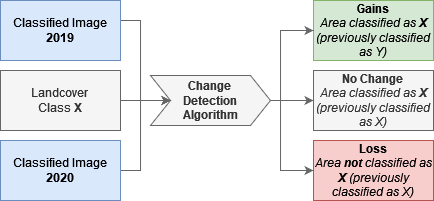

The diagram above was exported from draw.io. Its source (the exported page's mxGraphModel, read from the mxfile embedded in the PNG):
<mxGraphModel dx="819" dy="442" grid="1" gridSize="10" guides="1" tooltips="1" connect="1" arrows="1" fold="1" page="0" pageScale="1" pageWidth="827" pageHeight="1169" math="0" shadow="0">
  <root>
    <mxCell id="0" />
    <mxCell id="1" parent="0" />
    <mxCell id="aA-jwXDaqKmWrDUPow-4-9" style="edgeStyle=orthogonalEdgeStyle;rounded=0;orthogonalLoop=1;jettySize=auto;html=1;fillColor=#f5f5f5;strokeColor=#666666;exitX=1;exitY=0.5;exitDx=0;exitDy=0;" edge="1" parent="1" source="aA-jwXDaqKmWrDUPow-4-1">
      <mxGeometry relative="1" as="geometry">
        <mxPoint x="240" y="280" as="targetPoint" />
        <Array as="points">
          <mxPoint x="210" y="350" />
          <mxPoint x="210" y="280" />
        </Array>
      </mxGeometry>
    </mxCell>
    <mxCell id="aA-jwXDaqKmWrDUPow-4-1" value="Classified Image &lt;b&gt;2020&lt;/b&gt;" style="rounded=0;whiteSpace=wrap;html=1;fillColor=#dae8fc;strokeColor=#6c8ebf;" vertex="1" parent="1">
      <mxGeometry x="70" y="320" width="120" height="60" as="geometry" />
    </mxCell>
    <mxCell id="aA-jwXDaqKmWrDUPow-4-8" style="edgeStyle=orthogonalEdgeStyle;rounded=0;orthogonalLoop=1;jettySize=auto;html=1;entryX=0;entryY=0.5;entryDx=0;entryDy=0;fillColor=#f5f5f5;strokeColor=#666666;" edge="1" parent="1" source="aA-jwXDaqKmWrDUPow-4-2" target="aA-jwXDaqKmWrDUPow-4-7">
      <mxGeometry relative="1" as="geometry">
        <Array as="points">
          <mxPoint x="210" y="200" />
          <mxPoint x="210" y="280" />
        </Array>
      </mxGeometry>
    </mxCell>
    <mxCell id="aA-jwXDaqKmWrDUPow-4-2" value="Classified Image &lt;b&gt;2019&lt;/b&gt;" style="rounded=0;whiteSpace=wrap;html=1;fillColor=#dae8fc;strokeColor=#6c8ebf;" vertex="1" parent="1">
      <mxGeometry x="70" y="180" width="120" height="60" as="geometry" />
    </mxCell>
    <mxCell id="aA-jwXDaqKmWrDUPow-4-3" value="&lt;b&gt;Gains&lt;/b&gt;&lt;br&gt;&lt;i&gt;Area classified as &lt;b&gt;X&lt;/b&gt; (previously classified as Y)&lt;/i&gt;" style="rounded=0;whiteSpace=wrap;html=1;fillColor=#d5e8d4;strokeColor=#82b366;" vertex="1" parent="1">
      <mxGeometry x="383" y="180" width="120" height="60" as="geometry" />
    </mxCell>
    <mxCell id="aA-jwXDaqKmWrDUPow-4-4" value="&lt;b&gt;Loss&lt;/b&gt;&lt;br&gt;&lt;i&gt;Area &lt;b&gt;not &lt;/b&gt;classified as &lt;b&gt;X&lt;/b&gt; (previously classified as X)&lt;/i&gt; " style="rounded=0;whiteSpace=wrap;html=1;fillColor=#f8cecc;strokeColor=#b85450;" vertex="1" parent="1">
      <mxGeometry x="383" y="320" width="120" height="60" as="geometry" />
    </mxCell>
    <mxCell id="aA-jwXDaqKmWrDUPow-4-6" value="&lt;b&gt;No Change&lt;/b&gt;&lt;br&gt;&lt;i&gt;Area classified as &lt;b&gt;X&lt;/b&gt; (previously classified as X)&lt;/i&gt;" style="rounded=0;whiteSpace=wrap;html=1;fillColor=#f5f5f5;strokeColor=#666666;fontColor=#333333;" vertex="1" parent="1">
      <mxGeometry x="383" y="250" width="120" height="60" as="geometry" />
    </mxCell>
    <mxCell id="aA-jwXDaqKmWrDUPow-4-10" style="edgeStyle=orthogonalEdgeStyle;rounded=0;orthogonalLoop=1;jettySize=auto;html=1;entryX=0;entryY=0.5;entryDx=0;entryDy=0;fillColor=#f5f5f5;strokeColor=#666666;" edge="1" parent="1" source="aA-jwXDaqKmWrDUPow-4-7" target="aA-jwXDaqKmWrDUPow-4-4">
      <mxGeometry relative="1" as="geometry">
        <Array as="points">
          <mxPoint x="350" y="280" />
          <mxPoint x="350" y="350" />
        </Array>
      </mxGeometry>
    </mxCell>
    <mxCell id="aA-jwXDaqKmWrDUPow-4-11" style="edgeStyle=orthogonalEdgeStyle;rounded=0;orthogonalLoop=1;jettySize=auto;html=1;entryX=0;entryY=0.5;entryDx=0;entryDy=0;fillColor=#f5f5f5;strokeColor=#666666;" edge="1" parent="1" source="aA-jwXDaqKmWrDUPow-4-7" target="aA-jwXDaqKmWrDUPow-4-3">
      <mxGeometry relative="1" as="geometry">
        <Array as="points">
          <mxPoint x="350" y="280" />
          <mxPoint x="350" y="210" />
        </Array>
      </mxGeometry>
    </mxCell>
    <mxCell id="aA-jwXDaqKmWrDUPow-4-12" style="edgeStyle=orthogonalEdgeStyle;rounded=0;orthogonalLoop=1;jettySize=auto;html=1;fillColor=#f5f5f5;strokeColor=#666666;" edge="1" parent="1" source="aA-jwXDaqKmWrDUPow-4-7" target="aA-jwXDaqKmWrDUPow-4-6">
      <mxGeometry relative="1" as="geometry" />
    </mxCell>
    <mxCell id="aA-jwXDaqKmWrDUPow-4-7" value="Change&lt;br&gt;Detection&lt;br&gt;Algorithm" style="shape=step;perimeter=stepPerimeter;whiteSpace=wrap;html=1;fixedSize=1;fillColor=#f5f5f5;fontColor=#333333;strokeColor=#666666;fontStyle=1" vertex="1" parent="1">
      <mxGeometry x="220" y="255" width="120" height="50" as="geometry" />
    </mxCell>
    <mxCell id="aA-jwXDaqKmWrDUPow-4-14" style="edgeStyle=orthogonalEdgeStyle;rounded=0;orthogonalLoop=1;jettySize=auto;html=1;fillColor=#f5f5f5;strokeColor=#666666;" edge="1" parent="1" source="aA-jwXDaqKmWrDUPow-4-13" target="aA-jwXDaqKmWrDUPow-4-7">
      <mxGeometry relative="1" as="geometry" />
    </mxCell>
    <mxCell id="aA-jwXDaqKmWrDUPow-4-13" value="Landcover &lt;br&gt;Class &lt;b&gt;X&lt;/b&gt;" style="rounded=0;whiteSpace=wrap;html=1;fillColor=#f5f5f5;fontColor=#333333;strokeColor=#666666;" vertex="1" parent="1">
      <mxGeometry x="70" y="250" width="120" height="60" as="geometry" />
    </mxCell>
  </root>
</mxGraphModel>